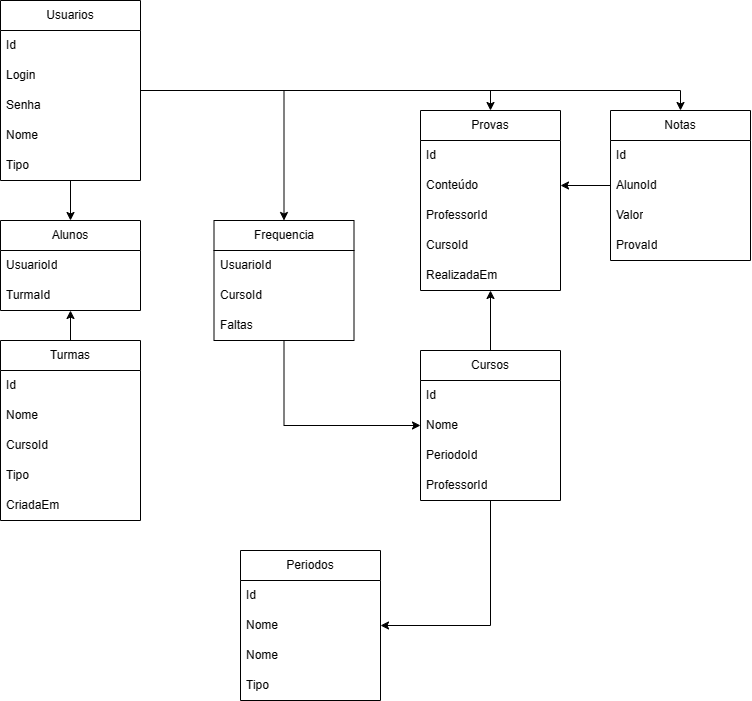

The diagram above was exported from draw.io. Its source (the exported page's mxGraphModel, read from the mxfile embedded in the PNG):
<mxGraphModel dx="1733" dy="991" grid="1" gridSize="10" guides="1" tooltips="1" connect="1" arrows="1" fold="1" page="1" pageScale="1" pageWidth="827" pageHeight="1169" math="0" shadow="0">
  <root>
    <mxCell id="0" />
    <mxCell id="1" parent="0" />
    <mxCell id="ler-9WXbwvbi64vqZKpy-39" style="edgeStyle=orthogonalEdgeStyle;rounded=0;orthogonalLoop=1;jettySize=auto;html=1;entryX=0.5;entryY=0;entryDx=0;entryDy=0;" edge="1" parent="1" source="wa2tnY5rnzCQvTyMPUFG-4" target="ler-9WXbwvbi64vqZKpy-31">
      <mxGeometry relative="1" as="geometry" />
    </mxCell>
    <mxCell id="ler-9WXbwvbi64vqZKpy-42" style="edgeStyle=orthogonalEdgeStyle;rounded=0;orthogonalLoop=1;jettySize=auto;html=1;entryX=0.5;entryY=0;entryDx=0;entryDy=0;" edge="1" parent="1" source="wa2tnY5rnzCQvTyMPUFG-4" target="ler-9WXbwvbi64vqZKpy-20">
      <mxGeometry relative="1" as="geometry" />
    </mxCell>
    <mxCell id="ler-9WXbwvbi64vqZKpy-45" style="edgeStyle=orthogonalEdgeStyle;rounded=0;orthogonalLoop=1;jettySize=auto;html=1;entryX=0.5;entryY=0;entryDx=0;entryDy=0;" edge="1" parent="1" source="wa2tnY5rnzCQvTyMPUFG-4" target="ler-9WXbwvbi64vqZKpy-26">
      <mxGeometry relative="1" as="geometry" />
    </mxCell>
    <mxCell id="ler-9WXbwvbi64vqZKpy-52" style="edgeStyle=orthogonalEdgeStyle;rounded=0;orthogonalLoop=1;jettySize=auto;html=1;" edge="1" parent="1" source="wa2tnY5rnzCQvTyMPUFG-4" target="ler-9WXbwvbi64vqZKpy-47">
      <mxGeometry relative="1" as="geometry" />
    </mxCell>
    <mxCell id="wa2tnY5rnzCQvTyMPUFG-4" value="Usuarios" style="swimlane;fontStyle=0;childLayout=stackLayout;horizontal=1;startSize=30;horizontalStack=0;resizeParent=1;resizeParentMax=0;resizeLast=0;collapsible=1;marginBottom=0;whiteSpace=wrap;html=1;" parent="1" vertex="1">
      <mxGeometry x="130" y="100" width="140" height="180" as="geometry" />
    </mxCell>
    <mxCell id="ler-9WXbwvbi64vqZKpy-18" value="Id" style="text;strokeColor=none;fillColor=none;align=left;verticalAlign=middle;spacingLeft=4;spacingRight=4;overflow=hidden;points=[[0,0.5],[1,0.5]];portConstraint=eastwest;rotatable=0;whiteSpace=wrap;html=1;" vertex="1" parent="wa2tnY5rnzCQvTyMPUFG-4">
      <mxGeometry y="30" width="140" height="30" as="geometry" />
    </mxCell>
    <mxCell id="wa2tnY5rnzCQvTyMPUFG-5" value="Login" style="text;strokeColor=none;fillColor=none;align=left;verticalAlign=middle;spacingLeft=4;spacingRight=4;overflow=hidden;points=[[0,0.5],[1,0.5]];portConstraint=eastwest;rotatable=0;whiteSpace=wrap;html=1;" parent="wa2tnY5rnzCQvTyMPUFG-4" vertex="1">
      <mxGeometry y="60" width="140" height="30" as="geometry" />
    </mxCell>
    <mxCell id="wa2tnY5rnzCQvTyMPUFG-6" value="Senha" style="text;strokeColor=none;fillColor=none;align=left;verticalAlign=middle;spacingLeft=4;spacingRight=4;overflow=hidden;points=[[0,0.5],[1,0.5]];portConstraint=eastwest;rotatable=0;whiteSpace=wrap;html=1;" parent="wa2tnY5rnzCQvTyMPUFG-4" vertex="1">
      <mxGeometry y="90" width="140" height="30" as="geometry" />
    </mxCell>
    <mxCell id="wa2tnY5rnzCQvTyMPUFG-7" value="Nome" style="text;strokeColor=none;fillColor=none;align=left;verticalAlign=middle;spacingLeft=4;spacingRight=4;overflow=hidden;points=[[0,0.5],[1,0.5]];portConstraint=eastwest;rotatable=0;whiteSpace=wrap;html=1;" parent="wa2tnY5rnzCQvTyMPUFG-4" vertex="1">
      <mxGeometry y="120" width="140" height="30" as="geometry" />
    </mxCell>
    <mxCell id="ler-9WXbwvbi64vqZKpy-6" value="Tipo" style="text;strokeColor=none;fillColor=none;align=left;verticalAlign=middle;spacingLeft=4;spacingRight=4;overflow=hidden;points=[[0,0.5],[1,0.5]];portConstraint=eastwest;rotatable=0;whiteSpace=wrap;html=1;" vertex="1" parent="wa2tnY5rnzCQvTyMPUFG-4">
      <mxGeometry y="150" width="140" height="30" as="geometry" />
    </mxCell>
    <mxCell id="ler-9WXbwvbi64vqZKpy-44" style="edgeStyle=orthogonalEdgeStyle;rounded=0;orthogonalLoop=1;jettySize=auto;html=1;" edge="1" parent="1" source="ler-9WXbwvbi64vqZKpy-7" target="ler-9WXbwvbi64vqZKpy-20">
      <mxGeometry relative="1" as="geometry" />
    </mxCell>
    <mxCell id="ler-9WXbwvbi64vqZKpy-60" style="edgeStyle=orthogonalEdgeStyle;rounded=0;orthogonalLoop=1;jettySize=auto;html=1;" edge="1" parent="1" source="ler-9WXbwvbi64vqZKpy-7" target="ler-9WXbwvbi64vqZKpy-57">
      <mxGeometry relative="1" as="geometry" />
    </mxCell>
    <mxCell id="ler-9WXbwvbi64vqZKpy-7" value="Cursos" style="swimlane;fontStyle=0;childLayout=stackLayout;horizontal=1;startSize=30;horizontalStack=0;resizeParent=1;resizeParentMax=0;resizeLast=0;collapsible=1;marginBottom=0;whiteSpace=wrap;html=1;" vertex="1" parent="1">
      <mxGeometry x="550" y="450" width="140" height="150" as="geometry" />
    </mxCell>
    <mxCell id="ler-9WXbwvbi64vqZKpy-19" value="Id" style="text;strokeColor=none;fillColor=none;align=left;verticalAlign=middle;spacingLeft=4;spacingRight=4;overflow=hidden;points=[[0,0.5],[1,0.5]];portConstraint=eastwest;rotatable=0;whiteSpace=wrap;html=1;" vertex="1" parent="ler-9WXbwvbi64vqZKpy-7">
      <mxGeometry y="30" width="140" height="30" as="geometry" />
    </mxCell>
    <mxCell id="ler-9WXbwvbi64vqZKpy-8" value="Nome" style="text;strokeColor=none;fillColor=none;align=left;verticalAlign=middle;spacingLeft=4;spacingRight=4;overflow=hidden;points=[[0,0.5],[1,0.5]];portConstraint=eastwest;rotatable=0;whiteSpace=wrap;html=1;" vertex="1" parent="ler-9WXbwvbi64vqZKpy-7">
      <mxGeometry y="60" width="140" height="30" as="geometry" />
    </mxCell>
    <mxCell id="ler-9WXbwvbi64vqZKpy-9" value="PeriodoId" style="text;strokeColor=none;fillColor=none;align=left;verticalAlign=middle;spacingLeft=4;spacingRight=4;overflow=hidden;points=[[0,0.5],[1,0.5]];portConstraint=eastwest;rotatable=0;whiteSpace=wrap;html=1;" vertex="1" parent="ler-9WXbwvbi64vqZKpy-7">
      <mxGeometry y="90" width="140" height="30" as="geometry" />
    </mxCell>
    <mxCell id="ler-9WXbwvbi64vqZKpy-10" value="ProfessorId" style="text;strokeColor=none;fillColor=none;align=left;verticalAlign=middle;spacingLeft=4;spacingRight=4;overflow=hidden;points=[[0,0.5],[1,0.5]];portConstraint=eastwest;rotatable=0;whiteSpace=wrap;html=1;" vertex="1" parent="ler-9WXbwvbi64vqZKpy-7">
      <mxGeometry y="120" width="140" height="30" as="geometry" />
    </mxCell>
    <mxCell id="ler-9WXbwvbi64vqZKpy-40" style="edgeStyle=orthogonalEdgeStyle;rounded=0;orthogonalLoop=1;jettySize=auto;html=1;" edge="1" parent="1" source="ler-9WXbwvbi64vqZKpy-13" target="ler-9WXbwvbi64vqZKpy-31">
      <mxGeometry relative="1" as="geometry" />
    </mxCell>
    <mxCell id="ler-9WXbwvbi64vqZKpy-13" value="Turmas" style="swimlane;fontStyle=0;childLayout=stackLayout;horizontal=1;startSize=30;horizontalStack=0;resizeParent=1;resizeParentMax=0;resizeLast=0;collapsible=1;marginBottom=0;whiteSpace=wrap;html=1;" vertex="1" parent="1">
      <mxGeometry x="130" y="440" width="140" height="180" as="geometry" />
    </mxCell>
    <mxCell id="ler-9WXbwvbi64vqZKpy-14" value="Id" style="text;strokeColor=none;fillColor=none;align=left;verticalAlign=middle;spacingLeft=4;spacingRight=4;overflow=hidden;points=[[0,0.5],[1,0.5]];portConstraint=eastwest;rotatable=0;whiteSpace=wrap;html=1;" vertex="1" parent="ler-9WXbwvbi64vqZKpy-13">
      <mxGeometry y="30" width="140" height="30" as="geometry" />
    </mxCell>
    <mxCell id="ler-9WXbwvbi64vqZKpy-15" value="Nome" style="text;strokeColor=none;fillColor=none;align=left;verticalAlign=middle;spacingLeft=4;spacingRight=4;overflow=hidden;points=[[0,0.5],[1,0.5]];portConstraint=eastwest;rotatable=0;whiteSpace=wrap;html=1;" vertex="1" parent="ler-9WXbwvbi64vqZKpy-13">
      <mxGeometry y="60" width="140" height="30" as="geometry" />
    </mxCell>
    <mxCell id="ler-9WXbwvbi64vqZKpy-16" value="CursoId" style="text;strokeColor=none;fillColor=none;align=left;verticalAlign=middle;spacingLeft=4;spacingRight=4;overflow=hidden;points=[[0,0.5],[1,0.5]];portConstraint=eastwest;rotatable=0;whiteSpace=wrap;html=1;" vertex="1" parent="ler-9WXbwvbi64vqZKpy-13">
      <mxGeometry y="90" width="140" height="30" as="geometry" />
    </mxCell>
    <mxCell id="ler-9WXbwvbi64vqZKpy-17" value="Tipo" style="text;strokeColor=none;fillColor=none;align=left;verticalAlign=middle;spacingLeft=4;spacingRight=4;overflow=hidden;points=[[0,0.5],[1,0.5]];portConstraint=eastwest;rotatable=0;whiteSpace=wrap;html=1;" vertex="1" parent="ler-9WXbwvbi64vqZKpy-13">
      <mxGeometry y="120" width="140" height="30" as="geometry" />
    </mxCell>
    <mxCell id="ler-9WXbwvbi64vqZKpy-54" value="CriadaEm" style="text;strokeColor=none;fillColor=none;align=left;verticalAlign=middle;spacingLeft=4;spacingRight=4;overflow=hidden;points=[[0,0.5],[1,0.5]];portConstraint=eastwest;rotatable=0;whiteSpace=wrap;html=1;" vertex="1" parent="ler-9WXbwvbi64vqZKpy-13">
      <mxGeometry y="150" width="140" height="30" as="geometry" />
    </mxCell>
    <mxCell id="ler-9WXbwvbi64vqZKpy-20" value="Provas" style="swimlane;fontStyle=0;childLayout=stackLayout;horizontal=1;startSize=30;horizontalStack=0;resizeParent=1;resizeParentMax=0;resizeLast=0;collapsible=1;marginBottom=0;whiteSpace=wrap;html=1;" vertex="1" parent="1">
      <mxGeometry x="550" y="210" width="140" height="180" as="geometry" />
    </mxCell>
    <mxCell id="ler-9WXbwvbi64vqZKpy-21" value="Id" style="text;strokeColor=none;fillColor=none;align=left;verticalAlign=middle;spacingLeft=4;spacingRight=4;overflow=hidden;points=[[0,0.5],[1,0.5]];portConstraint=eastwest;rotatable=0;whiteSpace=wrap;html=1;" vertex="1" parent="ler-9WXbwvbi64vqZKpy-20">
      <mxGeometry y="30" width="140" height="30" as="geometry" />
    </mxCell>
    <mxCell id="ler-9WXbwvbi64vqZKpy-22" value="Conteúdo" style="text;strokeColor=none;fillColor=none;align=left;verticalAlign=middle;spacingLeft=4;spacingRight=4;overflow=hidden;points=[[0,0.5],[1,0.5]];portConstraint=eastwest;rotatable=0;whiteSpace=wrap;html=1;" vertex="1" parent="ler-9WXbwvbi64vqZKpy-20">
      <mxGeometry y="60" width="140" height="30" as="geometry" />
    </mxCell>
    <mxCell id="ler-9WXbwvbi64vqZKpy-23" value="ProfessorId" style="text;strokeColor=none;fillColor=none;align=left;verticalAlign=middle;spacingLeft=4;spacingRight=4;overflow=hidden;points=[[0,0.5],[1,0.5]];portConstraint=eastwest;rotatable=0;whiteSpace=wrap;html=1;" vertex="1" parent="ler-9WXbwvbi64vqZKpy-20">
      <mxGeometry y="90" width="140" height="30" as="geometry" />
    </mxCell>
    <mxCell id="ler-9WXbwvbi64vqZKpy-24" value="CursoId" style="text;strokeColor=none;fillColor=none;align=left;verticalAlign=middle;spacingLeft=4;spacingRight=4;overflow=hidden;points=[[0,0.5],[1,0.5]];portConstraint=eastwest;rotatable=0;whiteSpace=wrap;html=1;" vertex="1" parent="ler-9WXbwvbi64vqZKpy-20">
      <mxGeometry y="120" width="140" height="30" as="geometry" />
    </mxCell>
    <mxCell id="ler-9WXbwvbi64vqZKpy-25" value="RealizadaEm" style="text;strokeColor=none;fillColor=none;align=left;verticalAlign=middle;spacingLeft=4;spacingRight=4;overflow=hidden;points=[[0,0.5],[1,0.5]];portConstraint=eastwest;rotatable=0;whiteSpace=wrap;html=1;" vertex="1" parent="ler-9WXbwvbi64vqZKpy-20">
      <mxGeometry y="150" width="140" height="30" as="geometry" />
    </mxCell>
    <mxCell id="ler-9WXbwvbi64vqZKpy-46" style="edgeStyle=orthogonalEdgeStyle;rounded=0;orthogonalLoop=1;jettySize=auto;html=1;" edge="1" parent="1" source="ler-9WXbwvbi64vqZKpy-26" target="ler-9WXbwvbi64vqZKpy-22">
      <mxGeometry relative="1" as="geometry" />
    </mxCell>
    <mxCell id="ler-9WXbwvbi64vqZKpy-26" value="Notas" style="swimlane;fontStyle=0;childLayout=stackLayout;horizontal=1;startSize=30;horizontalStack=0;resizeParent=1;resizeParentMax=0;resizeLast=0;collapsible=1;marginBottom=0;whiteSpace=wrap;html=1;" vertex="1" parent="1">
      <mxGeometry x="740" y="210" width="140" height="150" as="geometry" />
    </mxCell>
    <mxCell id="ler-9WXbwvbi64vqZKpy-27" value="Id" style="text;strokeColor=none;fillColor=none;align=left;verticalAlign=middle;spacingLeft=4;spacingRight=4;overflow=hidden;points=[[0,0.5],[1,0.5]];portConstraint=eastwest;rotatable=0;whiteSpace=wrap;html=1;" vertex="1" parent="ler-9WXbwvbi64vqZKpy-26">
      <mxGeometry y="30" width="140" height="30" as="geometry" />
    </mxCell>
    <mxCell id="ler-9WXbwvbi64vqZKpy-28" value="AlunoId" style="text;strokeColor=none;fillColor=none;align=left;verticalAlign=middle;spacingLeft=4;spacingRight=4;overflow=hidden;points=[[0,0.5],[1,0.5]];portConstraint=eastwest;rotatable=0;whiteSpace=wrap;html=1;" vertex="1" parent="ler-9WXbwvbi64vqZKpy-26">
      <mxGeometry y="60" width="140" height="30" as="geometry" />
    </mxCell>
    <mxCell id="ler-9WXbwvbi64vqZKpy-29" value="Valor" style="text;strokeColor=none;fillColor=none;align=left;verticalAlign=middle;spacingLeft=4;spacingRight=4;overflow=hidden;points=[[0,0.5],[1,0.5]];portConstraint=eastwest;rotatable=0;whiteSpace=wrap;html=1;" vertex="1" parent="ler-9WXbwvbi64vqZKpy-26">
      <mxGeometry y="90" width="140" height="30" as="geometry" />
    </mxCell>
    <mxCell id="ler-9WXbwvbi64vqZKpy-30" value="ProvaId" style="text;strokeColor=none;fillColor=none;align=left;verticalAlign=middle;spacingLeft=4;spacingRight=4;overflow=hidden;points=[[0,0.5],[1,0.5]];portConstraint=eastwest;rotatable=0;whiteSpace=wrap;html=1;" vertex="1" parent="ler-9WXbwvbi64vqZKpy-26">
      <mxGeometry y="120" width="140" height="30" as="geometry" />
    </mxCell>
    <mxCell id="ler-9WXbwvbi64vqZKpy-31" value="Alunos" style="swimlane;fontStyle=0;childLayout=stackLayout;horizontal=1;startSize=30;horizontalStack=0;resizeParent=1;resizeParentMax=0;resizeLast=0;collapsible=1;marginBottom=0;whiteSpace=wrap;html=1;" vertex="1" parent="1">
      <mxGeometry x="130" y="320" width="140" height="90" as="geometry" />
    </mxCell>
    <mxCell id="ler-9WXbwvbi64vqZKpy-32" value="UsuarioId" style="text;strokeColor=none;fillColor=none;align=left;verticalAlign=middle;spacingLeft=4;spacingRight=4;overflow=hidden;points=[[0,0.5],[1,0.5]];portConstraint=eastwest;rotatable=0;whiteSpace=wrap;html=1;" vertex="1" parent="ler-9WXbwvbi64vqZKpy-31">
      <mxGeometry y="30" width="140" height="30" as="geometry" />
    </mxCell>
    <mxCell id="ler-9WXbwvbi64vqZKpy-33" value="TurmaId" style="text;strokeColor=none;fillColor=none;align=left;verticalAlign=middle;spacingLeft=4;spacingRight=4;overflow=hidden;points=[[0,0.5],[1,0.5]];portConstraint=eastwest;rotatable=0;whiteSpace=wrap;html=1;" vertex="1" parent="ler-9WXbwvbi64vqZKpy-31">
      <mxGeometry y="60" width="140" height="30" as="geometry" />
    </mxCell>
    <mxCell id="ler-9WXbwvbi64vqZKpy-53" style="edgeStyle=orthogonalEdgeStyle;rounded=0;orthogonalLoop=1;jettySize=auto;html=1;entryX=0;entryY=0.5;entryDx=0;entryDy=0;" edge="1" parent="1" source="ler-9WXbwvbi64vqZKpy-47" target="ler-9WXbwvbi64vqZKpy-8">
      <mxGeometry relative="1" as="geometry" />
    </mxCell>
    <mxCell id="ler-9WXbwvbi64vqZKpy-47" value="Frequencia" style="swimlane;fontStyle=0;childLayout=stackLayout;horizontal=1;startSize=30;horizontalStack=0;resizeParent=1;resizeParentMax=0;resizeLast=0;collapsible=1;marginBottom=0;whiteSpace=wrap;html=1;" vertex="1" parent="1">
      <mxGeometry x="343.5" y="320" width="140" height="120" as="geometry" />
    </mxCell>
    <mxCell id="ler-9WXbwvbi64vqZKpy-48" value="UsuarioId" style="text;strokeColor=none;fillColor=none;align=left;verticalAlign=middle;spacingLeft=4;spacingRight=4;overflow=hidden;points=[[0,0.5],[1,0.5]];portConstraint=eastwest;rotatable=0;whiteSpace=wrap;html=1;" vertex="1" parent="ler-9WXbwvbi64vqZKpy-47">
      <mxGeometry y="30" width="140" height="30" as="geometry" />
    </mxCell>
    <mxCell id="ler-9WXbwvbi64vqZKpy-49" value="CursoId" style="text;strokeColor=none;fillColor=none;align=left;verticalAlign=middle;spacingLeft=4;spacingRight=4;overflow=hidden;points=[[0,0.5],[1,0.5]];portConstraint=eastwest;rotatable=0;whiteSpace=wrap;html=1;" vertex="1" parent="ler-9WXbwvbi64vqZKpy-47">
      <mxGeometry y="60" width="140" height="30" as="geometry" />
    </mxCell>
    <mxCell id="ler-9WXbwvbi64vqZKpy-51" value="Faltas" style="text;strokeColor=none;fillColor=none;align=left;verticalAlign=middle;spacingLeft=4;spacingRight=4;overflow=hidden;points=[[0,0.5],[1,0.5]];portConstraint=eastwest;rotatable=0;whiteSpace=wrap;html=1;" vertex="1" parent="ler-9WXbwvbi64vqZKpy-47">
      <mxGeometry y="90" width="140" height="30" as="geometry" />
    </mxCell>
    <mxCell id="ler-9WXbwvbi64vqZKpy-55" value="Periodos" style="swimlane;fontStyle=0;childLayout=stackLayout;horizontal=1;startSize=30;horizontalStack=0;resizeParent=1;resizeParentMax=0;resizeLast=0;collapsible=1;marginBottom=0;whiteSpace=wrap;html=1;" vertex="1" parent="1">
      <mxGeometry x="370" y="650" width="140" height="150" as="geometry" />
    </mxCell>
    <mxCell id="ler-9WXbwvbi64vqZKpy-56" value="Id" style="text;strokeColor=none;fillColor=none;align=left;verticalAlign=middle;spacingLeft=4;spacingRight=4;overflow=hidden;points=[[0,0.5],[1,0.5]];portConstraint=eastwest;rotatable=0;whiteSpace=wrap;html=1;" vertex="1" parent="ler-9WXbwvbi64vqZKpy-55">
      <mxGeometry y="30" width="140" height="30" as="geometry" />
    </mxCell>
    <mxCell id="ler-9WXbwvbi64vqZKpy-57" value="Nome" style="text;strokeColor=none;fillColor=none;align=left;verticalAlign=middle;spacingLeft=4;spacingRight=4;overflow=hidden;points=[[0,0.5],[1,0.5]];portConstraint=eastwest;rotatable=0;whiteSpace=wrap;html=1;" vertex="1" parent="ler-9WXbwvbi64vqZKpy-55">
      <mxGeometry y="60" width="140" height="30" as="geometry" />
    </mxCell>
    <mxCell id="ler-9WXbwvbi64vqZKpy-58" value="Nome" style="text;strokeColor=none;fillColor=none;align=left;verticalAlign=middle;spacingLeft=4;spacingRight=4;overflow=hidden;points=[[0,0.5],[1,0.5]];portConstraint=eastwest;rotatable=0;whiteSpace=wrap;html=1;" vertex="1" parent="ler-9WXbwvbi64vqZKpy-55">
      <mxGeometry y="90" width="140" height="30" as="geometry" />
    </mxCell>
    <mxCell id="ler-9WXbwvbi64vqZKpy-59" value="Tipo" style="text;strokeColor=none;fillColor=none;align=left;verticalAlign=middle;spacingLeft=4;spacingRight=4;overflow=hidden;points=[[0,0.5],[1,0.5]];portConstraint=eastwest;rotatable=0;whiteSpace=wrap;html=1;" vertex="1" parent="ler-9WXbwvbi64vqZKpy-55">
      <mxGeometry y="120" width="140" height="30" as="geometry" />
    </mxCell>
  </root>
</mxGraphModel>